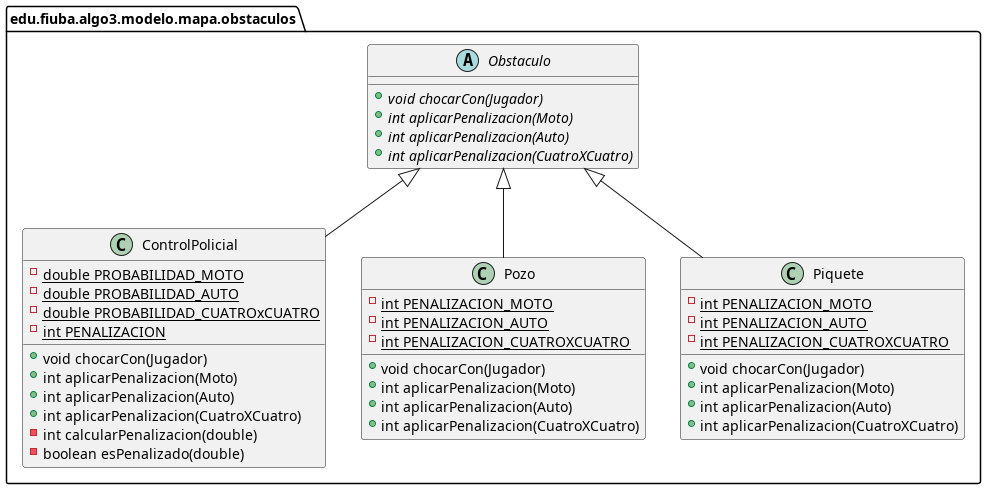

The diagram above was rendered by PlantUML. Its source (embedded in the PNG):
@startuml
class edu.fiuba.algo3.modelo.mapa.obstaculos.ControlPolicial {
- {static} double PROBABILIDAD_MOTO
- {static} double PROBABILIDAD_AUTO
- {static} double PROBABILIDAD_CUATROxCUATRO
- {static} int PENALIZACION
+ void chocarCon(Jugador)
+ int aplicarPenalizacion(Moto)
+ int aplicarPenalizacion(Auto)
+ int aplicarPenalizacion(CuatroXCuatro)
- int calcularPenalizacion(double)
- boolean esPenalizado(double)
}
class edu.fiuba.algo3.modelo.mapa.obstaculos.Pozo {
- {static} int PENALIZACION_MOTO
- {static} int PENALIZACION_AUTO
- {static} int PENALIZACION_CUATROXCUATRO
+ void chocarCon(Jugador)
+ int aplicarPenalizacion(Moto)
+ int aplicarPenalizacion(Auto)
+ int aplicarPenalizacion(CuatroXCuatro)
}
abstract class edu.fiuba.algo3.modelo.mapa.obstaculos.Obstaculo {
+ {abstract}void chocarCon(Jugador)
+ {abstract}int aplicarPenalizacion(Moto)
+ {abstract}int aplicarPenalizacion(Auto)
+ {abstract}int aplicarPenalizacion(CuatroXCuatro)
}
class edu.fiuba.algo3.modelo.mapa.obstaculos.Piquete {
- {static} int PENALIZACION_MOTO
- {static} int PENALIZACION_AUTO
- {static} int PENALIZACION_CUATROXCUATRO
+ void chocarCon(Jugador)
+ int aplicarPenalizacion(Moto)
+ int aplicarPenalizacion(Auto)
+ int aplicarPenalizacion(CuatroXCuatro)
}

edu.fiuba.algo3.modelo.mapa.obstaculos.Obstaculo <|-- edu.fiuba.algo3.modelo.mapa.obstaculos.ControlPolicial
edu.fiuba.algo3.modelo.mapa.obstaculos.Obstaculo <|-- edu.fiuba.algo3.modelo.mapa.obstaculos.Pozo
edu.fiuba.algo3.modelo.mapa.obstaculos.Obstaculo <|-- edu.fiuba.algo3.modelo.mapa.obstaculos.Piquete
@enduml